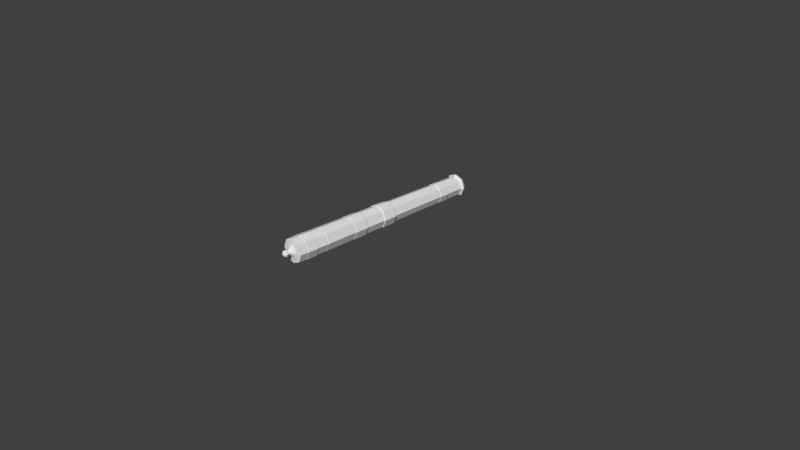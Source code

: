 # Source: modelando-canh_o.blend  (saved by Blender 2.79.0; exported with 4.5.12 LTS)
import bpy
from mathutils import Matrix  # noqa: F401  (used for matrix-valued properties, if any)

bpy.ops.wm.read_factory_settings(use_empty=True)
scene = bpy.context.scene
scene.name = 'Scene'

# ---- collections
col_collection_1 = bpy.data.collections.new('Collection 1'); scene.collection.children.link(col_collection_1)

# ---- world
world_world = bpy.data.worlds.new('World'); scene.world = world_world
world_world.color = (0.05088, 0.05088, 0.05088)
world_world.use_sun_shadow = False
world_world.sun_shadow_jitter_overblur = 0.0
world_world.cycles.sampling_method = 'MANUAL'

# ---- cameras
cam_camera = bpy.data.cameras.new('Camera')
cam_camera.clip_end = 100.0
cam_camera.lens = 35.0
cam_camera.sensor_width = 32.0
cam_camera.sensor_height = 18.0
cam_camera.ortho_scale = 7.314
cam_camera.dof.focus_distance = 0.0

# ---- meshes
me_cylinder_001 = bpy.data.meshes.new('Cylinder.001')
me_cylinder_001.from_pydata([(-0.05095, 0.15, 0.1157), (-0.05095, 0.15, -0.157), (0.05512, 0.1061, 0.1157), (0.05512, 0.1061, -0.157), (0.09905, -5.917e-08, 0.1157), (0.09905, 4.017e-08, -0.157), (0.05512, -0.1061, 0.1157), (0.05512, -0.1061, -0.157), (-0.05095, -0.15, 0.1157), (-0.05095, -0.15, -0.157), (-0.157, -0.1061, 0.1157), (-0.157, -0.1061, -0.157), (-0.201, -5.083e-08, 0.1157), (-0.201, 4.852e-08, -0.157), (-0.157, 0.1061, 0.1157), (-0.157, 0.1061, -0.157), (-0.05095, 0.1599, 0.1311), (0.06211, 0.1131, 0.1311), (0.1089, -5.996e-08, 0.1311), (0.06211, -0.1131, 0.1311), (-0.05095, -0.1599, 0.1311), (-0.164, -0.1131, 0.1311), (-0.2108, -5.106e-08, 0.1311), (-0.164, 0.1131, 0.1311), (-0.05095, 0.1546, 0.3132), (0.05836, 0.1093, 0.3132), (0.1036, -6.769e-08, 0.3132), (0.05836, -0.1093, 0.3132), (-0.05095, -0.1546, 0.3132), (-0.1603, -0.1093, 0.3132), (-0.2055, -5.908e-08, 0.3132), (-0.1603, 0.1093, 0.3132), (-0.05095, 0.1395, 0.3286), (0.04767, 0.09862, 0.3286), (0.08852, -6.715e-08, 0.3286), (0.04767, -0.09862, 0.3286), (-0.05095, -0.1395, 0.3286), (-0.1496, -0.09862, 0.3286), (-0.1904, -5.939e-08, 0.3286), (-0.1496, 0.09862, 0.3286), (-0.05095, 0.1323, 1.146), (0.04262, 0.09357, 1.146), (0.08137, 7.626e-08, 1.146), (0.04262, -0.09357, 1.146), (-0.05095, -0.1323, 1.146), (-0.1445, -0.09357, 1.146), (-0.1833, 8.362e-08, 1.146), (-0.1445, 0.09357, 1.146), (-0.05095, 0.1378, 1.155), (0.04651, 0.09746, 1.155), (0.08688, 7.561e-08, 1.155), (0.04651, -0.09746, 1.155), (-0.05095, -0.1378, 1.155), (-0.1484, -0.09746, 1.155), (-0.1888, 8.328e-08, 1.155), (-0.1484, 0.09746, 1.155), (-0.05095, 0.1378, 1.291), (0.04651, 0.09746, 1.291), (0.08688, 6.966e-08, 1.291), (0.04651, -0.09746, 1.291), (-0.05095, -0.1378, 1.291), (-0.1484, -0.09746, 1.291), (-0.1888, 7.733e-08, 1.291), (-0.1484, 0.09746, 1.291), (-0.05095, 0.1324, 1.298), (0.04269, 0.09364, 1.298), (0.08148, 6.967e-08, 1.298), (0.04269, -0.09364, 1.298), (-0.05095, -0.1324, 1.298), (-0.1446, -0.09364, 1.298), (-0.1834, 7.704e-08, 1.298), (-0.1446, 0.09364, 1.298), (-0.05095, 0.1324, 1.525), (0.04269, 0.09364, 1.525), (0.08148, 5.973e-08, 1.525), (0.04269, -0.09364, 1.525), (-0.05095, -0.1324, 1.525), (-0.1446, -0.09364, 1.525), (-0.1834, 6.71e-08, 1.525), (-0.1446, 0.09364, 1.525), (-0.05095, 0.151, 1.556), (0.05581, 0.1068, 1.556), (0.1, 5.712e-08, 1.556), (0.05581, -0.1068, 1.556), (-0.05095, -0.151, 1.556), (-0.1577, -0.1068, 1.556), (-0.2019, 6.552e-08, 1.556), (-0.1577, 0.1068, 1.556), (-0.05095, 0.1587, 1.561), (0.06128, 0.1122, 1.561), (0.1078, 5.635e-08, 1.561), (0.06128, -0.1122, 1.561), (-0.05095, -0.1587, 1.561), (-0.1632, -0.1122, 1.561), (-0.2097, 6.518e-08, 1.561), (-0.1632, 0.1122, 1.561), (-0.05095, 0.1587, 1.567), (0.06128, 0.1122, 1.567), (0.1078, 5.609e-08, 1.567), (0.06128, -0.1122, 1.567), (-0.05095, -0.1587, 1.567), (-0.1632, -0.1122, 1.567), (-0.2097, 6.492e-08, 1.567), (-0.1632, 0.1122, 1.567), (-0.05095, 0.1525, 1.573), (0.05691, 0.1079, 1.573), (0.1016, 5.623e-08, 1.573), (0.05691, -0.1079, 1.573), (-0.05095, -0.1525, 1.573), (-0.1588, -0.1079, 1.573), (-0.2035, 6.472e-08, 1.573), (-0.1588, 0.1079, 1.573), (-0.05095, 0.119, 1.621), (0.03318, 0.08413, 1.621), (0.06802, 5.709e-08, 1.621), (0.03318, -0.08413, 1.621), (-0.05095, -0.119, 1.621), (-0.1351, -0.08413, 1.621), (-0.1699, 6.371e-08, 1.621), (-0.1351, 0.08413, 1.621), (0.06124, 0.1122, -0.1677), (-0.05095, 0.1587, -0.1677), (0.1077, 4.007e-08, -0.1677), (0.06124, -0.1122, -0.1677), (-0.05095, -0.1587, -0.1677), (-0.1631, -0.1122, -0.1677), (-0.2096, 4.889e-08, -0.1677), (-0.1631, 0.1122, -0.1677), (0.06124, 0.1122, -0.3498), (-0.05095, 0.1587, -0.3498), (0.1077, 4.803e-08, -0.3498), (0.06124, -0.1122, -0.3498), (-0.05095, -0.1587, -0.3498), (-0.1631, -0.1122, -0.3498), (-0.2096, 5.686e-08, -0.3498), (-0.1631, 0.1122, -0.3498), (0.05816, 0.1091, -0.3588), (-0.05095, 0.1543, -0.3588), (0.1033, 4.863e-08, -0.3588), (0.05816, -0.1091, -0.3588), (-0.05095, -0.1543, -0.3588), (-0.1601, -0.1091, -0.3588), (-0.2052, 5.722e-08, -0.3588), (-0.1601, 0.1091, -0.3588), (0.06111, 0.1121, -0.7678), (-0.05095, 0.1585, -0.7678), (0.1075, 6.732e-09, -0.7678), (0.06111, -0.1121, -0.7678), (-0.05095, -0.1585, -0.7678), (-0.163, -0.1121, -0.7678), (-0.2094, 1.555e-08, -0.7678), (-0.163, 0.1121, -0.7678), (0.06296, 0.1139, -0.7755), (-0.05095, 0.1611, -0.7755), (0.1101, 6.995e-09, -0.7755), (0.06296, -0.1139, -0.7755), (-0.05095, -0.1611, -0.7755), (-0.1649, -0.1139, -0.7755), (-0.212, 1.596e-08, -0.7755), (-0.1649, 0.1139, -0.7755), (0.06296, 0.1139, -0.78), (-0.05095, 0.1611, -0.78), (0.1101, 7.19e-09, -0.78), (0.06296, -0.1139, -0.78), (-0.05095, -0.1611, -0.78), (-0.1649, -0.1139, -0.78), (-0.212, 1.615e-08, -0.78), (-0.1649, 0.1139, -0.78), (0.06081, 0.1118, -0.7874), (-0.05095, 0.158, -0.7874), (0.1071, 7.608e-09, -0.7874), (0.06081, -0.1118, -0.7874), (-0.05095, -0.158, -0.7874), (-0.1627, -0.1118, -0.7874), (-0.209, 1.64e-08, -0.7874), (-0.1627, 0.1118, -0.7874), (0.06081, 0.1118, -0.9422), (-0.05095, 0.158, -0.9422), (0.1071, 1.437e-08, -0.9422), (0.06081, -0.1118, -0.9422), (-0.05095, -0.158, -0.9422), (-0.1627, -0.1118, -0.9422), (-0.209, 2.317e-08, -0.9422), (-0.1627, 0.1118, -0.9422), (0.06493, 0.1159, -0.9481), (-0.05095, 0.1639, -0.9481), (0.1129, 1.443e-08, -0.9481), (0.06493, -0.1159, -0.9481), (-0.05095, -0.1639, -0.9481), (-0.1668, -0.1159, -0.9481), (-0.2148, 2.355e-08, -0.9481), (-0.1668, 0.1159, -0.9481), (0.06493, 0.1159, -1.094), (-0.05095, 0.1639, -1.094), (0.1129, 2.081e-08, -1.094), (0.06493, -0.1159, -1.094), (-0.05095, -0.1639, -1.094), (-0.1668, -0.1159, -1.094), (-0.2148, 2.992e-08, -1.094), (-0.1668, 0.1159, -1.094), (0.0624, 0.1134, -1.103), (-0.05095, 0.1603, -1.103), (0.1094, 2.13e-08, -1.103), (0.0624, -0.1134, -1.103), (-0.05095, -0.1603, -1.103), (-0.1643, -0.1134, -1.103), (-0.2113, 3.022e-08, -1.103), (-0.1643, 0.1134, -1.103), (0.0624, 0.1134, -1.21), (-0.05095, 0.1603, -1.21), (0.1094, 2.599e-08, -1.21), (0.0624, -0.1134, -1.21), (-0.05095, -0.1603, -1.21), (-0.1643, -0.1134, -1.21), (-0.2113, 3.491e-08, -1.21), (-0.1643, 0.1134, -1.21), (0.006709, 0.05766, -1.219), (-0.05095, 0.08154, -1.219), (0.03059, 2.682e-08, -1.219), (0.006709, -0.05766, -1.219), (-0.05095, -0.08154, -1.219), (-0.1086, -0.05766, -1.219), (-0.1325, 3.136e-08, -1.219), (-0.1086, 0.05766, -1.219), (-0.03302, 0.01793, -1.264), (-0.05095, 0.02536, -1.264), (-0.02559, 2.825e-08, -1.264), (-0.03302, -0.01793, -1.264), (-0.05095, -0.02536, -1.264), (-0.06888, -0.01793, -1.264), (-0.07631, 2.967e-08, -1.264), (-0.06888, 0.01793, -1.264), (-0.02655, 0.0244, -1.276), (-0.05095, 0.03808, -1.274), (-0.01644, 2.879e-08, -1.276), (-0.02655, -0.0244, -1.276), (-0.05095, -0.03451, -1.276), (-0.07535, -0.0244, -1.276), (-0.08546, 3.071e-08, -1.276), (-0.07535, 0.0244, -1.276), (-0.0364, 0.0145, -1.284), (-0.05095, 0.02053, -1.284), (-0.03037, -5.582e-05, -1.284), (-0.0364, -0.01461, -1.284), (-0.05095, -0.02064, -1.284), (-0.0655, -0.01461, -1.284), (-0.07153, -5.582e-05, -1.284), (-0.0655, 0.0145, -1.284), (-0.02676, 0.02414, -1.293), (-0.05095, 0.03416, -1.293), (-0.01674, -5.582e-05, -1.293), (-0.02676, -0.02425, -1.293), (-0.05095, -0.03427, -1.293), (-0.07514, -0.02425, -1.293), (-0.08516, -5.582e-05, -1.293), (-0.07514, 0.02414, -1.293), (-0.02081, 0.03008, -1.303), (-0.05095, 0.04257, -1.303), (-0.008325, -5.582e-05, -1.303), (-0.02081, -0.0302, -1.303), (-0.05095, -0.04268, -1.303), (-0.08109, -0.0302, -1.303), (-0.09358, -5.582e-05, -1.303), (-0.08109, 0.03008, -1.303), (-0.01925, 0.03165, -1.314), (-0.05095, 0.04478, -1.314), (-0.006114, -5.582e-05, -1.314), (-0.01925, -0.03176, -1.314), (-0.05095, -0.04489, -1.314), (-0.08265, -0.03176, -1.314), (-0.09579, -5.582e-05, -1.314), (-0.08265, 0.03165, -1.314), (-0.02081, 0.03008, -1.325), (-0.05095, 0.04257, -1.325), (-0.008325, -5.582e-05, -1.325), (-0.02081, -0.0302, -1.325), (-0.05095, -0.04268, -1.325), (-0.08109, -0.0302, -1.325), (-0.09358, -5.582e-05, -1.325), (-0.08109, 0.03008, -1.325), (-0.02502, 0.02587, -1.334), (-0.05095, 0.03661, -1.334), (-0.01429, -5.582e-05, -1.334), (-0.02502, -0.02598, -1.334), (-0.05095, -0.03672, -1.334), (-0.07688, -0.02598, -1.334), (-0.08762, -5.582e-05, -1.334), (-0.07688, 0.02587, -1.334), (-0.03221, 0.01868, -1.343), (-0.05095, 0.02644, -1.343), (-0.02445, -5.582e-05, -1.343), (-0.03221, -0.01879, -1.343), (-0.05095, -0.02655, -1.343), (-0.06969, -0.01879, -1.343), (-0.07745, -5.582e-05, -1.343), (-0.06969, 0.01868, -1.343), (-0.04496, 0.005939, -1.349), (-0.05095, 0.008422, -1.349), (-0.04247, -5.582e-05, -1.349), (-0.04496, -0.00605, -1.349), (-0.05095, -0.008533, -1.349), (-0.05694, -0.00605, -1.349), (-0.05943, -5.582e-05, -1.349), (-0.05694, 0.005939, -1.349)], [], [(0, 1, 3, 2), (2, 3, 5, 4), (4, 5, 7, 6), (6, 7, 9, 8), (8, 9, 11, 10), (10, 11, 13, 12), (5, 3, 120, 122), (12, 13, 15, 14), (14, 15, 1, 0), (4, 6, 19, 18), (21, 22, 30, 29), (10, 12, 22, 21), (6, 8, 20, 19), (12, 14, 23, 22), (2, 4, 18, 17), (8, 10, 21, 20), (14, 0, 16, 23), (0, 2, 17, 16), (24, 25, 33, 32), (19, 20, 28, 27), (17, 18, 26, 25), (22, 23, 31, 30), (20, 21, 29, 28), (18, 19, 27, 26), (16, 17, 25, 24), (23, 16, 24, 31), (38, 39, 47, 46), (31, 24, 32, 39), (29, 30, 38, 37), (27, 28, 36, 35), (25, 26, 34, 33), (30, 31, 39, 38), (28, 29, 37, 36), (26, 27, 35, 34), (41, 42, 50, 49), (36, 37, 45, 44), (34, 35, 43, 42), (32, 33, 41, 40), (39, 32, 40, 47), (37, 38, 46, 45), (35, 36, 44, 43), (33, 34, 42, 41), (55, 48, 56, 63), (46, 47, 55, 54), (44, 45, 53, 52), (42, 43, 51, 50), (40, 41, 49, 48), (47, 40, 48, 55), (45, 46, 54, 53), (43, 44, 52, 51), (58, 59, 67, 66), (53, 54, 62, 61), (51, 52, 60, 59), (49, 50, 58, 57), (54, 55, 63, 62), (52, 53, 61, 60), (50, 51, 59, 58), (48, 49, 57, 56), (70, 71, 79, 78), (56, 57, 65, 64), (63, 56, 64, 71), (61, 62, 70, 69), (59, 60, 68, 67), (57, 58, 66, 65), (62, 63, 71, 70), (60, 61, 69, 68), (75, 76, 84, 83), (68, 69, 77, 76), (66, 67, 75, 74), (64, 65, 73, 72), (71, 64, 72, 79), (69, 70, 78, 77), (67, 68, 76, 75), (65, 66, 74, 73), (87, 80, 88, 95), (73, 74, 82, 81), (78, 79, 87, 86), (76, 77, 85, 84), (74, 75, 83, 82), (72, 73, 81, 80), (79, 72, 80, 87), (77, 78, 86, 85), (92, 93, 101, 100), (85, 86, 94, 93), (83, 84, 92, 91), (81, 82, 90, 89), (86, 87, 95, 94), (84, 85, 93, 92), (82, 83, 91, 90), (80, 81, 89, 88), (102, 103, 111, 110), (90, 91, 99, 98), (88, 89, 97, 96), (95, 88, 96, 103), (93, 94, 102, 101), (91, 92, 100, 99), (89, 90, 98, 97), (94, 95, 103, 102), (109, 110, 118, 117), (100, 101, 109, 108), (98, 99, 107, 106), (96, 97, 105, 104), (103, 96, 104, 111), (101, 102, 110, 109), (99, 100, 108, 107), (97, 98, 106, 105), (112, 113, 114, 115, 116, 117, 118, 119), (107, 108, 116, 115), (105, 106, 114, 113), (110, 111, 119, 118), (108, 109, 117, 116), (106, 107, 115, 114), (104, 105, 113, 112), (111, 104, 112, 119), (127, 126, 134, 135), (11, 9, 124, 125), (1, 15, 127, 121), (3, 1, 121, 120), (7, 5, 122, 123), (13, 11, 125, 126), (9, 7, 123, 124), (15, 13, 126, 127), (130, 128, 136, 138), (125, 124, 132, 133), (123, 122, 130, 131), (120, 121, 129, 128), (121, 127, 135, 129), (126, 125, 133, 134), (124, 123, 131, 132), (122, 120, 128, 130), (137, 143, 151, 145), (135, 134, 142, 143), (133, 132, 140, 141), (131, 130, 138, 139), (128, 129, 137, 136), (129, 135, 143, 137), (134, 133, 141, 142), (132, 131, 139, 140), (147, 146, 154, 155), (142, 141, 149, 150), (140, 139, 147, 148), (138, 136, 144, 146), (143, 142, 150, 151), (141, 140, 148, 149), (139, 138, 146, 147), (136, 137, 145, 144), (159, 158, 166, 167), (144, 145, 153, 152), (145, 151, 159, 153), (150, 149, 157, 158), (148, 147, 155, 156), (146, 144, 152, 154), (151, 150, 158, 159), (149, 148, 156, 157), (164, 163, 171, 172), (157, 156, 164, 165), (155, 154, 162, 163), (152, 153, 161, 160), (153, 159, 167, 161), (158, 157, 165, 166), (156, 155, 163, 164), (154, 152, 160, 162), (169, 175, 183, 177), (162, 160, 168, 170), (167, 166, 174, 175), (165, 164, 172, 173), (163, 162, 170, 171), (160, 161, 169, 168), (161, 167, 175, 169), (166, 165, 173, 174), (181, 180, 188, 189), (174, 173, 181, 182), (172, 171, 179, 180), (170, 168, 176, 178), (175, 174, 182, 183), (173, 172, 180, 181), (171, 170, 178, 179), (168, 169, 177, 176), (191, 190, 198, 199), (179, 178, 186, 187), (176, 177, 185, 184), (177, 183, 191, 185), (182, 181, 189, 190), (180, 179, 187, 188), (178, 176, 184, 186), (183, 182, 190, 191), (198, 197, 205, 206), (189, 188, 196, 197), (187, 186, 194, 195), (184, 185, 193, 192), (185, 191, 199, 193), (190, 189, 197, 198), (188, 187, 195, 196), (186, 184, 192, 194), (200, 201, 209, 208), (196, 195, 203, 204), (194, 192, 200, 202), (199, 198, 206, 207), (197, 196, 204, 205), (195, 194, 202, 203), (192, 193, 201, 200), (193, 199, 207, 201), (215, 214, 222, 223), (201, 207, 215, 209), (206, 205, 213, 214), (204, 203, 211, 212), (202, 200, 208, 210), (207, 206, 214, 215), (205, 204, 212, 213), (203, 202, 210, 211), (218, 216, 224, 226), (213, 212, 220, 221), (211, 210, 218, 219), (208, 209, 217, 216), (209, 215, 223, 217), (214, 213, 221, 222), (212, 211, 219, 220), (210, 208, 216, 218), (225, 231, 239, 233), (223, 222, 230, 231), (221, 220, 228, 229), (219, 218, 226, 227), (216, 217, 225, 224), (217, 223, 231, 225), (222, 221, 229, 230), (220, 219, 227, 228), (235, 234, 242, 243), (230, 229, 237, 238), (228, 227, 235, 236), (226, 224, 232, 234), (231, 230, 238, 239), (229, 228, 236, 237), (227, 226, 234, 235), (224, 225, 233, 232), (247, 246, 254, 255), (232, 233, 241, 240), (233, 239, 247, 241), (238, 237, 245, 246), (236, 235, 243, 244), (234, 232, 240, 242), (239, 238, 246, 247), (237, 236, 244, 245), (252, 251, 259, 260), (245, 244, 252, 253), (243, 242, 250, 251), (240, 241, 249, 248), (241, 247, 255, 249), (246, 245, 253, 254), (244, 243, 251, 252), (242, 240, 248, 250), (257, 263, 271, 265), (250, 248, 256, 258), (255, 254, 262, 263), (253, 252, 260, 261), (251, 250, 258, 259), (248, 249, 257, 256), (249, 255, 263, 257), (254, 253, 261, 262), (269, 268, 276, 277), (262, 261, 269, 270), (260, 259, 267, 268), (258, 256, 264, 266), (263, 262, 270, 271), (261, 260, 268, 269), (259, 258, 266, 267), (256, 257, 265, 264), (279, 278, 286, 287), (267, 266, 274, 275), (264, 265, 273, 272), (265, 271, 279, 273), (270, 269, 277, 278), (268, 267, 275, 276), (266, 264, 272, 274), (271, 270, 278, 279), (286, 285, 293, 294), (277, 276, 284, 285), (275, 274, 282, 283), (272, 273, 281, 280), (273, 279, 287, 281), (278, 277, 285, 286), (276, 275, 283, 284), (274, 272, 280, 282), (288, 289, 297, 296), (284, 283, 291, 292), (282, 280, 288, 290), (287, 286, 294, 295), (285, 284, 292, 293), (283, 282, 290, 291), (280, 281, 289, 288), (281, 287, 295, 289), (296, 297, 303, 302, 301, 300, 299, 298), (289, 295, 303, 297), (294, 293, 301, 302), (292, 291, 299, 300), (290, 288, 296, 298), (295, 294, 302, 303), (293, 292, 300, 301), (291, 290, 298, 299)])
me_cylinder_001.use_remesh_preserve_volume = False
me_cylinder_001.use_remesh_preserve_attributes = False
me_cylinder_001.use_mirror_vertex_groups = False
me_cylinder_001.update()

# ---- objects
ob_cylinder = bpy.data.objects.new('Cylinder', me_cylinder_001)
ob_camera = bpy.data.objects.new('Camera', cam_camera)

# ---- transforms, parenting, visibility, modifiers, constraints
ob_cylinder.location = (0.02437, -0.001225, 0.4463)
ob_cylinder.rotation_euler = (-1.571, 1.571, 0.0)
ob_cylinder.lineart.crease_threshold = 0.0
ob_camera.location = (7.481, -6.508, 5.344)
ob_camera.rotation_euler = (1.109, 0.0, 0.8149)
ob_camera.lock_rotations_4d = False
ob_camera.empty_display_type = 'ARROWS'
ob_camera.color = (0.0, 0.0, 0.0, 0.0)
ob_camera.display_type = 'WIRE'
ob_camera.lineart.crease_threshold = 0.0

# ---- collection membership
col_collection_1.objects.link(ob_cylinder)
col_collection_1.objects.link(ob_camera)

# ---- scene / render settings (as saved in the file)
scene.camera = ob_camera
scene.frame_start = 1; scene.frame_end = 250; scene.frame_set(1)
scene.render.engine = 'CYCLES'
scene.render.resolution_percentage = 50
scene.render.dither_intensity = 0.0
scene.render.use_border = True
scene.cycles.use_denoising = False
scene.cycles.samples = 128
scene.cycles.sampling_pattern = 'TABULATED_SOBOL'
scene.cycles.use_adaptive_sampling = False
scene.cycles.use_light_tree = False
scene.cycles.blur_glossy = 0.0
scene.cycles.sample_clamp_indirect = 0.0
scene.view_settings.view_transform = 'Standard'
bpy.context.view_layer.update()

# ---- added for rendering (the .blend has no usable light): sun
light_auto_sun = bpy.data.lights.new('AutoSun', 'SUN')
light_auto_sun.energy = 3.0
light_auto_sun.angle = 0.0523599
ob_auto_sun = bpy.data.objects.new('AutoSun', light_auto_sun)
scene.collection.objects.link(ob_auto_sun)
ob_auto_sun.rotation_euler = (0.872665, 0.174533, 0.523599)
bpy.context.view_layer.update()
